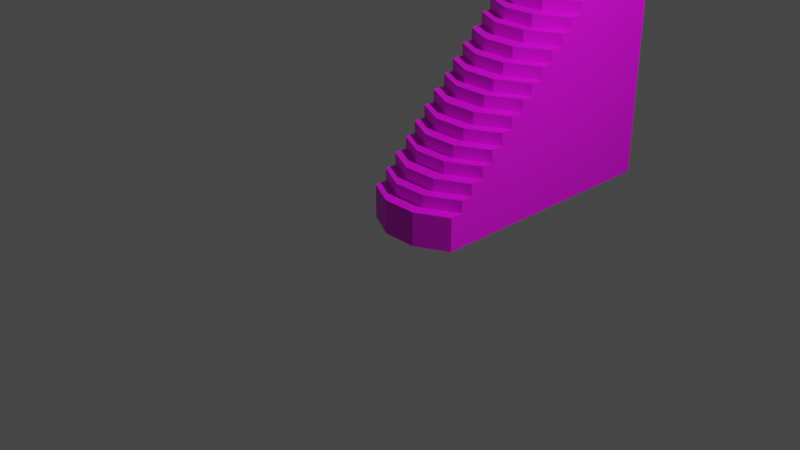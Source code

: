 # Source: Stairs_tall_full.blend  (saved by Blender 2.90.8; exported with 4.5.12 LTS)
import bpy
from mathutils import Matrix  # noqa: F401  (used for matrix-valued properties, if any)

bpy.ops.wm.read_factory_settings(use_empty=True)
scene = bpy.context.scene
scene.name = 'Scene'

# ---- collections
col_collection = bpy.data.collections.new('Collection'); scene.collection.children.link(col_collection)

# ---- images (referenced by path relative to the original .blend; pixels are not part of the script)
import os
ASSET_DIR = os.environ.get("B2B_ASSET_DIR", "")  # directory of the original .blend (textures are referenced by path, not embedded)
HERE = os.path.dirname(os.path.abspath(__file__))  # packed textures are extracted next to this script under _unpacked/

def load_image(name, relpath, width, height, colorspace="sRGB"):
    """Load a texture the original file referenced (path relative to the .blend, or extracted next to this script)."""
    p = next((c for c in (os.path.join(HERE, relpath), os.path.join(ASSET_DIR, relpath)) if relpath and os.path.exists(c)), "")
    if p:
        img = bpy.data.images.load(p, check_existing=True)
        img.name = name
    else:  # same state as the original file: an image datablock whose file is absent (Cycles renders it pink)
        img = bpy.data.images.new(name, width, height)
        img.source = "FILE"
        img.filepath = "//" + (relpath or name)
    img.colorspace_settings.name = colorspace
    return img
img_texture_structures_png = load_image('Texture_Structures.png', 'Texture_Structures.png', 1024, 1024, 'sRGB')

# ---- materials (node trees are filled in below, after node groups)
mat_texture_stairs_tall_full = bpy.data.materials.new('Texture_Stairs_Tall_Full')
mat_texture_stairs_tall_full.use_transparent_shadow = False

# ---- material node trees
mat_texture_stairs_tall_full.use_nodes = True; mat_texture_stairs_tall_full.node_tree.nodes.clear()
_N = mat_texture_stairs_tall_full.node_tree.nodes; _L = mat_texture_stairs_tall_full.node_tree.links
n0 = _N.new('ShaderNodeBsdfPrincipled'); n0.name = 'Principled BSDF'; n0.location = (10, 300)
n0.distribution = 'GGX'
n0.subsurface_method = 'BURLEY'
n0.inputs[3].default_value = 1.45
n0.inputs[27].default_value = (0.0, 0.0, 0.0, 1.0)
n0.inputs[28].default_value = 1.0
n1 = _N.new('ShaderNodeOutputMaterial'); n1.name = 'Material Output'; n1.location = (300, 300)
n2 = _N.new('ShaderNodeTexImage'); n2.name = 'Image Texture'; n2.location = (-363, 251)
n2.image = img_texture_structures_png
_L.new(n0.outputs[0], n1.inputs[0])
_L.new(n2.outputs[0], n0.inputs[0])
n1.is_active_output = True

# ---- world
world_world = bpy.data.worlds.new('World'); scene.world = world_world
world_world.use_nodes = True; world_world.node_tree.nodes.clear()
_N = world_world.node_tree.nodes; _L = world_world.node_tree.links
n0 = _N.new('ShaderNodeOutputWorld'); n0.name = 'World Output'; n0.location = (300, 300)
n1 = _N.new('ShaderNodeBackground'); n1.name = 'Background'; n1.location = (10, 300)
n1.inputs[0].default_value = (0.05088, 0.05088, 0.05088, 1.0)
_L.new(n1.outputs[0], n0.inputs[0])
n0.is_active_output = True
world_world.color = (0.05088, 0.05088, 0.05088)
world_world.use_sun_shadow = False
world_world.sun_shadow_jitter_overblur = 0.0

# ---- cameras
cam_camera = bpy.data.cameras.new('Camera')
cam_camera.clip_end = 100.0
cam_camera.ortho_scale = 7.314

# ---- lights
light_light = bpy.data.lights.new('Light', 'POINT')
light_light.transmission_factor = 0.0
light_light.energy = 1000.0
light_light.shadow_soft_size = 0.1
light_light.shadow_maximum_resolution = 0.006
light_light.use_absolute_resolution = True

# ---- meshes
me_cylinder_041 = bpy.data.meshes.new('Cylinder.041')
me_cylinder_041.from_pydata([(-0.5556, 0.8937, -0.2387), (-0.1951, 0.434, 0.5645), (-0.5556, 0.6207, 0.5645), (-0.1951, 0.1445, 0.2822), (-0.5556, 0.3312, -0.2387), (-0.5556, 0.3312, 0.2822), (-0.5556, 0.6207, 0.4234), (-0.1951, 0.434, 0.4234), (-0.5556, 0.3312, 0.1411), (-0.1951, 0.1445, 0.1411), (-0.1951, 0.2803, 0.4234), (-0.1951, 0.2803, 0.2822), (-0.5556, 0.467, 0.4234), (-0.5556, 0.467, 0.2822), (-0.1951, 0.0, -0.2387), (-0.1951, 0.0, 0.1411), (-0.5556, 0.1866, -0.2387), (-0.5556, 0.1866, 0.1411), (-0.5556, 1.456, -0.2387), (-0.1951, 0.9965, 1.128), (-0.5556, 1.183, 1.128), (-0.1951, 0.707, 0.8453), (-0.5556, 0.8937, 0.8453), (-0.5556, 1.183, 0.9864), (-0.1951, 0.9965, 0.9864), (-0.5556, 0.8937, 0.7042), (-0.1951, 0.707, 0.7042), (-0.1951, 0.8428, 0.9864), (-0.1951, 0.8428, 0.8453), (-0.5556, 1.029, 0.9864), (-0.5556, 1.029, 0.8453), (-0.1951, 0.5625, 0.5631), (-0.1951, 0.5625, 0.7042), (-0.5556, 0.7491, 0.5631), (-0.5556, 0.7491, 0.7042), (-0.5556, 2.019, -0.2387), (-0.1951, 1.559, 1.691), (-0.5556, 1.746, 1.691), (-0.1951, 1.27, 1.408), (-0.5556, 1.456, 1.408), (-0.5556, 1.746, 1.549), (-0.1951, 1.559, 1.549), (-0.5556, 1.456, 1.267), (-0.1951, 1.27, 1.267), (-0.1951, 1.405, 1.549), (-0.1951, 1.405, 1.408), (-0.5556, 1.592, 1.549), (-0.5556, 1.592, 1.408), (-0.1951, 1.125, 1.126), (-0.1951, 1.125, 1.267), (-0.5556, 1.312, 1.126), (-0.5556, 1.312, 1.267), (-0.5556, 2.581, -0.2387), (-0.1951, 2.122, 2.254), (-0.5556, 2.308, 2.254), (-0.1951, 1.832, 1.971), (-0.5556, 2.019, 1.971), (-0.5556, 2.308, 2.113), (-0.1951, 2.122, 2.113), (-0.5556, 2.019, 1.83), (-0.1951, 1.832, 1.83), (-0.1951, 1.968, 2.113), (-0.1951, 1.968, 1.971), (-0.5556, 2.154, 2.113), (-0.5556, 2.154, 1.971), (-0.1951, 1.687, 1.689), (-0.1951, 1.687, 1.83), (-0.5556, 1.874, 1.689), (-0.5556, 1.874, 1.83), (-0.5556, 3.132, -0.2387), (-0.1951, 2.684, 2.817), (-0.5556, 2.871, 2.817), (-0.1951, 2.395, 2.534), (-0.5556, 2.581, 2.534), (-0.5556, 2.871, 2.676), (-0.1951, 2.684, 2.676), (-0.5556, 2.581, 2.393), (-0.1951, 2.395, 2.393), (-0.1951, 2.53, 2.676), (-0.1951, 2.53, 2.534), (-0.5556, 2.717, 2.676), (-0.5556, 2.717, 2.534), (-0.1951, 2.25, 2.252), (-0.1951, 2.25, 2.393), (-0.5556, 2.437, 2.252), (-0.5556, 2.437, 2.393), (-0.5556, 3.132, 2.817), (-0.1951, 3.132, 2.817), (0.5556, 0.8937, -0.2387), (0.1951, 0.434, 0.5645), (0.5556, 0.6207, 0.5645), (0.1951, 0.1445, 0.2822), (0.5556, 0.3312, -0.2387), (0.5556, 0.3312, 0.2822), (0.5556, 0.6207, 0.4234), (0.1951, 0.434, 0.4234), (0.5556, 0.3312, 0.1411), (0.1951, 0.1445, 0.1411), (0.1951, 0.2803, 0.4234), (0.1951, 0.2803, 0.2822), (0.5556, 0.467, 0.4234), (0.5556, 0.467, 0.2822), (0.1951, 0.0, -0.2387), (0.1951, 0.0, 0.1411), (0.5556, 0.1866, -0.2387), (0.5556, 0.1866, 0.1411), (0.5556, 1.456, -0.2387), (0.1951, 0.9965, 1.128), (0.5556, 1.183, 1.128), (0.1951, 0.707, 0.8453), (0.5556, 0.8937, 0.8453), (0.5556, 1.183, 0.9864), (0.1951, 0.9965, 0.9864), (0.5556, 0.8937, 0.7042), (0.1951, 0.707, 0.7042), (0.1951, 0.8428, 0.9864), (0.1951, 0.8428, 0.8453), (0.5556, 1.029, 0.9864), (0.5556, 1.029, 0.8453), (0.1951, 0.5625, 0.5631), (0.1951, 0.5625, 0.7042), (0.5556, 0.7491, 0.5631), (0.5556, 0.7491, 0.7042), (0.5556, 2.019, -0.2387), (0.1951, 1.559, 1.691), (0.5556, 1.746, 1.691), (0.1951, 1.27, 1.408), (0.5556, 1.456, 1.408), (0.5556, 1.746, 1.549), (0.1951, 1.559, 1.549), (0.5556, 1.456, 1.267), (0.1951, 1.27, 1.267), (0.1951, 1.405, 1.549), (0.1951, 1.405, 1.408), (0.5556, 1.592, 1.549), (0.5556, 1.592, 1.408), (0.1951, 1.125, 1.126), (0.1951, 1.125, 1.267), (0.5556, 1.312, 1.126), (0.5556, 1.312, 1.267), (0.5556, 2.581, -0.2387), (0.1951, 2.122, 2.254), (0.5556, 2.308, 2.254), (0.1951, 1.832, 1.971), (0.5556, 2.019, 1.971), (0.5556, 2.308, 2.113), (0.1951, 2.122, 2.113), (0.5556, 2.019, 1.83), (0.1951, 1.832, 1.83), (0.1951, 1.968, 2.113), (0.1951, 1.968, 1.971), (0.5556, 2.154, 2.113), (0.5556, 2.154, 1.971), (0.1951, 1.687, 1.689), (0.1951, 1.687, 1.83), (0.5556, 1.874, 1.689), (0.5556, 1.874, 1.83), (0.5556, 3.132, -0.2387), (0.1951, 2.684, 2.817), (0.5556, 2.871, 2.817), (0.1951, 2.395, 2.534), (0.5556, 2.581, 2.534), (0.5556, 2.871, 2.676), (0.1951, 2.684, 2.676), (0.5556, 2.581, 2.393), (0.1951, 2.395, 2.393), (0.1951, 2.53, 2.676), (0.1951, 2.53, 2.534), (0.5556, 2.717, 2.676), (0.5556, 2.717, 2.534), (0.1951, 2.25, 2.252), (0.1951, 2.25, 2.393), (0.5556, 2.437, 2.252), (0.5556, 2.437, 2.393), (0.5556, 3.132, 2.817), (0.1951, 3.132, 2.817), (0.1951, 3.132, -0.2387), (-0.1951, 3.132, -0.2387), (0.1951, 2.019, -0.2387), (0.1951, 0.3312, -0.2387), (0.1951, 2.581, -0.2387), (0.1951, 0.8937, -0.2387), (0.1951, 1.456, -0.2387), (0.1951, 0.1866, -0.2387), (-0.1951, 2.581, -0.2387), (-0.1951, 0.1866, -0.2387), (-0.1951, 0.3312, -0.2387), (-0.1951, 1.456, -0.2387), (-0.1951, 2.019, -0.2387), (-0.1951, 0.8937, -0.2387)], [], [(116, 28, 21, 109), (8, 4, 16, 17), (10, 98, 95, 7), (13, 11, 10, 12), (6, 7, 1, 2), (8, 9, 3, 5), (7, 6, 12, 10), (82, 170, 171, 83), (99, 98, 10, 11), (14, 15, 17, 16), (9, 8, 17, 15), (14, 102, 103, 15), (27, 115, 112, 24), (30, 28, 27, 29), (23, 24, 19, 20), (25, 26, 21, 22), (24, 23, 29, 27), (21, 28, 30, 22), (116, 115, 27, 28), (31, 32, 34, 33), (26, 25, 34, 32), (89, 119, 31, 1), (44, 132, 129, 41), (47, 45, 44, 46), (40, 41, 36, 37), (42, 43, 38, 39), (41, 40, 46, 44), (133, 132, 44, 45), (48, 49, 51, 50), (43, 42, 51, 49), (48, 136, 137, 49), (61, 149, 146, 58), (64, 62, 61, 63), (57, 58, 53, 54), (59, 60, 55, 56), (58, 57, 63, 61), (150, 149, 61, 62), (65, 66, 68, 67), (60, 59, 68, 66), (87, 86, 71, 70), (65, 153, 154, 66), (70, 158, 175, 87), (78, 166, 163, 75), (81, 79, 78, 80), (74, 75, 70, 71), (76, 77, 72, 73), (75, 74, 80, 78), (167, 166, 78, 79), (82, 83, 85, 84), (77, 76, 85, 83), (165, 160, 72, 77), (163, 158, 70, 75), (83, 171, 165, 77), (148, 143, 55, 60), (146, 141, 53, 58), (66, 154, 148, 60), (131, 126, 38, 43), (129, 124, 36, 41), (49, 137, 131, 43), (114, 109, 21, 26), (112, 107, 19, 24), (32, 120, 114, 26), (2, 1, 31, 33), (97, 91, 3, 9), (95, 89, 1, 7), (15, 103, 97, 9), (31, 119, 120, 32), (3, 11, 13, 5), (107, 136, 48, 19), (50, 20, 19, 48), (38, 126, 133, 45), (124, 153, 65, 36), (38, 45, 47, 39), (55, 143, 150, 62), (37, 36, 65, 67), (141, 170, 82, 53), (64, 56, 55, 62), (54, 53, 82, 84), (72, 160, 167, 79), (72, 79, 81, 73), (84, 69, 52), (52, 35, 67), (50, 35, 18), (18, 0, 33), (8, 5, 13, 12, 6, 2, 33, 0, 4), (50, 18, 33, 34, 25, 22, 30, 29, 23, 20), (40, 37, 67, 35, 50, 51, 42, 39, 47, 46), (64, 63, 57, 54, 84, 52, 67, 68, 59, 56), (176, 175, 174, 157), (96, 105, 104, 92), (101, 100, 98, 99), (94, 90, 89, 95), (96, 93, 91, 97), (95, 98, 100, 94), (102, 104, 105, 103), (97, 103, 105, 96), (118, 117, 115, 116), (111, 108, 107, 112), (113, 110, 109, 114), (112, 115, 117, 111), (109, 110, 118, 116), (119, 121, 122, 120), (114, 120, 122, 113), (135, 134, 132, 133), (128, 125, 124, 129), (130, 127, 126, 131), (129, 132, 134, 128), (136, 138, 139, 137), (131, 137, 139, 130), (152, 151, 149, 150), (145, 142, 141, 146), (147, 144, 143, 148), (146, 149, 151, 145), (153, 155, 156, 154), (148, 154, 156, 147), (175, 158, 159, 174), (169, 168, 166, 167), (162, 159, 158, 163), (164, 161, 160, 165), (163, 166, 168, 162), (170, 172, 173, 171), (165, 171, 173, 164), (90, 121, 119, 89), (91, 93, 101, 99), (138, 136, 107, 108), (126, 127, 135, 133), (125, 155, 153, 124), (152, 150, 143, 144), (142, 172, 170, 141), (160, 161, 169, 167), (172, 140, 157), (140, 155, 123), (138, 106, 123), (106, 121, 88), (96, 92, 88, 121, 90, 94, 100, 101, 93), (138, 108, 111, 117, 118, 110, 113, 122, 121, 106), (128, 134, 135, 127, 130, 139, 138, 123, 155, 125), (152, 144, 147, 156, 155, 140, 172, 142, 145, 151), (86, 69, 84, 85, 76, 73, 81, 80, 74, 71), (3, 91, 99, 11), (69, 177, 184, 52), (52, 184, 188, 35), (35, 188, 187, 18), (18, 187, 189, 0), (16, 185, 14), (4, 186, 185, 16), (0, 189, 186, 4), (177, 87, 175, 176), (69, 86, 87, 177), (179, 181, 88, 92), (182, 106, 88, 181), (180, 176, 157, 140), (102, 183, 104), (180, 140, 123, 178), (183, 179, 92, 104), (182, 178, 123, 106), (186, 189, 181, 179), (187, 182, 181, 189), (184, 177, 176, 180), (14, 185, 183, 102), (184, 180, 178, 188), (185, 186, 179, 183), (187, 188, 178, 182), (172, 157, 174, 159, 162, 168, 169, 161, 164, 173)])
_uv = me_cylinder_041.uv_layers.new(name='UVMap')
_uv.uv.foreach_set('vector', [0.7627, 0.168, 0.7744, 0.1143, 0.7881, 0.1191, 0.7764, 0.1699, 0.0625, 0.4258, 0.0625, 0.457, 0.04688, 0.457, 0.04688, 0.4258, 0.873, 0.1445, 0.8623, 0.1943, 0.8467, 0.1924, 0.8584, 0.1367, 0.8916, 0.08594, 0.8887, 0.1484, 0.873, 0.1445, 0.877, 0.08594, 0.8623, 0.07617, 0.8584, 0.1367, 0.8438, 0.1357, 0.8457, 0.07715, 0.9209, 0.0957, 0.918, 0.1572, 0.9023, 0.1543, 0.9043, 0.0957, 0.8584, 0.1367, 0.8623, 0.07617, 0.877, 0.08594, 0.873, 0.1445, 0.4873, 0.07617, 0.4834, 0.1289, 0.4697, 0.127, 0.4746, 0.07715, 0.874, 0.2021, 0.8623, 0.1943, 0.873, 0.1445, 0.8887, 0.1484, 0.9697, 0.1758, 0.9307, 0.165, 0.9346, 0.1055, 0.9805, 0.1113, 0.918, 0.1572, 0.9209, 0.0957, 0.9346, 0.1055, 0.9307, 0.165, 0.9697, 0.1758, 0.9541, 0.2334, 0.916, 0.2148, 0.9307, 0.165, 0.7598, 0.1133, 0.749, 0.1621, 0.7334, 0.1611, 0.7441, 0.1064, 0.7754, 0.05371, 0.7744, 0.1143, 0.7598, 0.1133, 0.7588, 0.05469, 0.7451, 0.04688, 0.7441, 0.1064, 0.7275, 0.1055, 0.7295, 0.04785, 0.8037, 0.06055, 0.8027, 0.1221, 0.7881, 0.1191, 0.7881, 0.06152, 0.7441, 0.1064, 0.7451, 0.04688, 0.7588, 0.05469, 0.7598, 0.1133, 0.7881, 0.1191, 0.7744, 0.1143, 0.7754, 0.05371, 0.7881, 0.06152, 0.7627, 0.168, 0.749, 0.1621, 0.7598, 0.1133, 0.7744, 0.1143, 0.8311, 0.1299, 0.8174, 0.1279, 0.8174, 0.06934, 0.835, 0.06836, 0.8027, 0.1221, 0.8037, 0.06055, 0.8174, 0.06934, 0.8174, 0.1279, 0.832, 0.1865, 0.8193, 0.1836, 0.8311, 0.1299, 0.8438, 0.1357, 0.6445, 0.0918, 0.6377, 0.1406, 0.6221, 0.1416, 0.6289, 0.08691, 0.6572, 0.03223, 0.6592, 0.0918, 0.6445, 0.0918, 0.6416, 0.03418, 0.627, 0.02734, 0.6289, 0.08691, 0.6133, 0.08789, 0.6113, 0.03027, 0.6865, 0.03613, 0.6875, 0.09473, 0.6729, 0.0957, 0.6709, 0.03809, 0.6289, 0.08691, 0.627, 0.02734, 0.6416, 0.03418, 0.6445, 0.0918, 0.6514, 0.1465, 0.6377, 0.1406, 0.6445, 0.0918, 0.6592, 0.0918, 0.7168, 0.1006, 0.7031, 0.1006, 0.7002, 0.04395, 0.7168, 0.04102, 0.6875, 0.09473, 0.6865, 0.03613, 0.7002, 0.04395, 0.7031, 0.1006, 0.7168, 0.1006, 0.707, 0.1562, 0.6924, 0.1494, 0.7031, 0.1006, 0.5303, 0.0791, 0.5254, 0.1289, 0.5117, 0.1299, 0.5146, 0.07715, 0.54, 0.02148, 0.5449, 0.07812, 0.5303, 0.0791, 0.5254, 0.02441, 0.5088, 0.01855, 0.5146, 0.07715, 0.5, 0.07812, 0.4951, 0.02344, 0.5684, 0.02246, 0.5732, 0.08105, 0.5586, 0.08105, 0.5527, 0.02637, 0.5146, 0.07715, 0.5088, 0.01855, 0.5254, 0.02441, 0.5303, 0.0791, 0.5391, 0.1318, 0.5254, 0.1289, 0.5303, 0.0791, 0.5449, 0.07812, 0.6016, 0.08301, 0.5879, 0.08496, 0.583, 0.02832, 0.6006, 0.02441, 0.5732, 0.08105, 0.5684, 0.02246, 0.583, 0.02832, 0.5879, 0.08496, 0.3408, 0.08105, 0.3477, 0.02539, 0.377, 0.02832, 0.3867, 0.08105, 0.6016, 0.08301, 0.5947, 0.1377, 0.5811, 0.1338, 0.5879, 0.08496, 0.3867, 0.08105, 0.3867, 0.1289, 0.3428, 0.1377, 0.3408, 0.08105, 0.417, 0.0791, 0.415, 0.127, 0.4004, 0.1299, 0.4014, 0.07715, 0.4238, 0.02051, 0.4307, 0.07617, 0.417, 0.0791, 0.4082, 0.02539, 0.3916, 0.02148, 0.4014, 0.07715, 0.3867, 0.08105, 0.377, 0.02832, 0.4521, 0.01953, 0.46, 0.0752, 0.4443, 0.07812, 0.4365, 0.02344, 0.4014, 0.07715, 0.3916, 0.02148, 0.4082, 0.02539, 0.417, 0.0791, 0.4287, 0.1289, 0.415, 0.127, 0.417, 0.0791, 0.4307, 0.07617, 0.4873, 0.07617, 0.4746, 0.07715, 0.4658, 0.02344, 0.4824, 0.01855, 0.46, 0.0752, 0.4521, 0.01953, 0.4658, 0.02344, 0.4746, 0.07715, 0.4551, 0.1289, 0.4424, 0.127, 0.4443, 0.07812, 0.46, 0.0752, 0.4004, 0.1299, 0.3867, 0.1289, 0.3867, 0.08105, 0.4014, 0.07715, 0.4746, 0.07715, 0.4697, 0.127, 0.4551, 0.1289, 0.46, 0.0752, 0.5664, 0.1348, 0.5527, 0.1318, 0.5586, 0.08105, 0.5732, 0.08105, 0.5117, 0.1299, 0.4971, 0.1279, 0.5, 0.07812, 0.5146, 0.07715, 0.5879, 0.08496, 0.5811, 0.1338, 0.5664, 0.1348, 0.5732, 0.08105, 0.6787, 0.1494, 0.665, 0.1455, 0.6729, 0.0957, 0.6875, 0.09473, 0.6221, 0.1416, 0.6084, 0.1367, 0.6133, 0.08789, 0.6289, 0.08691, 0.7031, 0.1006, 0.6924, 0.1494, 0.6787, 0.1494, 0.6875, 0.09473, 0.79, 0.1748, 0.7764, 0.1699, 0.7881, 0.1191, 0.8027, 0.1221, 0.7334, 0.1611, 0.7207, 0.1562, 0.7275, 0.1055, 0.7441, 0.1064, 0.8174, 0.1279, 0.8057, 0.1787, 0.79, 0.1748, 0.8027, 0.1221, 0.8457, 0.07715, 0.8438, 0.1357, 0.8311, 0.1299, 0.835, 0.06836, 0.9014, 0.2119, 0.8877, 0.2041, 0.9023, 0.1543, 0.918, 0.1572, 0.8467, 0.1924, 0.832, 0.1865, 0.8438, 0.1357, 0.8584, 0.1367, 0.9307, 0.165, 0.916, 0.2148, 0.9014, 0.2119, 0.918, 0.1572, 0.8311, 0.1299, 0.8193, 0.1836, 0.8057, 0.1787, 0.8174, 0.1279, 0.9023, 0.1543, 0.8887, 0.1484, 0.8916, 0.08594, 0.9043, 0.0957, 0.7207, 0.1562, 0.707, 0.1562, 0.7168, 0.1006, 0.7275, 0.1055, 0.7168, 0.04102, 0.7295, 0.04785, 0.7275, 0.1055, 0.7168, 0.1006, 0.6729, 0.0957, 0.665, 0.1455, 0.6514, 0.1465, 0.6592, 0.0918, 0.6084, 0.1367, 0.5947, 0.1377, 0.6016, 0.08301, 0.6133, 0.08789, 0.6729, 0.0957, 0.6592, 0.0918, 0.6572, 0.03223, 0.6709, 0.03809, 0.5586, 0.08105, 0.5527, 0.1318, 0.5391, 0.1318, 0.5449, 0.07812, 0.6113, 0.03027, 0.6133, 0.08789, 0.6016, 0.08301, 0.6006, 0.02441, 0.4971, 0.1279, 0.4834, 0.1289, 0.4873, 0.07617, 0.5, 0.07812, 0.54, 0.02148, 0.5527, 0.02637, 0.5586, 0.08105, 0.5449, 0.07812, 0.4951, 0.02344, 0.5, 0.07812, 0.4873, 0.07617, 0.4824, 0.01855, 0.4443, 0.07812, 0.4424, 0.127, 0.4287, 0.1289, 0.4307, 0.07617, 0.4443, 0.07812, 0.4307, 0.07617, 0.4238, 0.02051, 0.4365, 0.02344, 0.2861, 0.2568, 0.3594, 0.457, 0.3018, 0.457, 0.3018, 0.457, 0.2422, 0.457, 0.2266, 0.3027, 0.166, 0.3477, 0.2422, 0.457, 0.1826, 0.457, 0.1826, 0.457, 0.1221, 0.457, 0.1064, 0.3926, 0.0625, 0.4258, 0.0625, 0.415, 0.07715, 0.415, 0.07715, 0.4043, 0.09277, 0.4043, 0.09277, 0.3926, 0.1064, 0.3926, 0.1221, 0.457, 0.0625, 0.457, 0.166, 0.3477, 0.1826, 0.457, 0.1064, 0.3926, 0.1064, 0.3809, 0.1221, 0.3809, 0.1221, 0.3691, 0.1367, 0.3691, 0.1367, 0.3584, 0.1523, 0.3584, 0.1523, 0.3477, 0.2129, 0.3145, 0.2129, 0.3027, 0.2266, 0.3027, 0.2422, 0.457, 0.166, 0.3477, 0.166, 0.3359, 0.1826, 0.3359, 0.1826, 0.3252, 0.1963, 0.3252, 0.1963, 0.3145, 0.2568, 0.2803, 0.2568, 0.2686, 0.2725, 0.2686, 0.2725, 0.2568, 0.2861, 0.2568, 0.3018, 0.457, 0.2266, 0.3027, 0.2266, 0.291, 0.2422, 0.291, 0.2422, 0.2803, 0.6846, 0.3916, 0.3945, 0.3916, 0.3945, 0.3652, 0.6846, 0.3652, 0.07031, 0.3701, 0.07031, 0.3857, 0.03906, 0.3857, 0.03906, 0.3701, 0.8506, 0.252, 0.8389, 0.2451, 0.8623, 0.1943, 0.874, 0.2021, 0.8223, 0.2441, 0.8105, 0.2363, 0.832, 0.1865, 0.8467, 0.1924, 0.876, 0.2627, 0.8643, 0.2539, 0.8877, 0.2041, 0.9014, 0.2119, 0.8467, 0.1924, 0.8623, 0.1943, 0.8389, 0.2451, 0.8223, 0.2441, 0.9541, 0.2334, 0.9287, 0.291, 0.8926, 0.2627, 0.916, 0.2148, 0.9014, 0.2119, 0.916, 0.2148, 0.8926, 0.2627, 0.876, 0.2627, 0.7422, 0.2197, 0.7295, 0.2129, 0.749, 0.1621, 0.7627, 0.168, 0.7139, 0.2148, 0.7012, 0.208, 0.7207, 0.1562, 0.7334, 0.1611, 0.7686, 0.2275, 0.7559, 0.2188, 0.7764, 0.1699, 0.79, 0.1748, 0.7334, 0.1611, 0.749, 0.1621, 0.7295, 0.2129, 0.7139, 0.2148, 0.7764, 0.1699, 0.7559, 0.2188, 0.7422, 0.2197, 0.7627, 0.168, 0.8193, 0.1836, 0.7969, 0.2363, 0.7822, 0.2266, 0.8057, 0.1787, 0.79, 0.1748, 0.8057, 0.1787, 0.7822, 0.2266, 0.7686, 0.2275, 0.6338, 0.1982, 0.6201, 0.1914, 0.6377, 0.1406, 0.6514, 0.1465, 0.6045, 0.1943, 0.5928, 0.1885, 0.6084, 0.1367, 0.6221, 0.1416, 0.6592, 0.2031, 0.6465, 0.1963, 0.665, 0.1455, 0.6787, 0.1494, 0.6221, 0.1416, 0.6377, 0.1406, 0.6201, 0.1914, 0.6045, 0.1943, 0.707, 0.1562, 0.6885, 0.21, 0.6729, 0.2012, 0.6924, 0.1494, 0.6787, 0.1494, 0.6924, 0.1494, 0.6729, 0.2012, 0.6592, 0.2031, 0.5244, 0.1846, 0.5107, 0.1807, 0.5254, 0.1289, 0.5391, 0.1318, 0.4971, 0.1846, 0.4824, 0.1797, 0.4971, 0.1279, 0.5117, 0.1299, 0.5508, 0.1875, 0.5381, 0.1826, 0.5527, 0.1318, 0.5664, 0.1348, 0.5117, 0.1299, 0.5254, 0.1289, 0.5107, 0.1807, 0.4971, 0.1846, 0.5947, 0.1377, 0.5801, 0.1914, 0.5645, 0.1846, 0.5811, 0.1338, 0.5664, 0.1348, 0.5811, 0.1338, 0.5645, 0.1846, 0.5508, 0.1875, 0.3428, 0.1377, 0.3867, 0.1289, 0.375, 0.1807, 0.3477, 0.1895, 0.417, 0.1816, 0.4033, 0.1777, 0.415, 0.127, 0.4287, 0.1289, 0.3877, 0.1826, 0.375, 0.1807, 0.3867, 0.1289, 0.4004, 0.1299, 0.4414, 0.1816, 0.4297, 0.1777, 0.4424, 0.127, 0.4551, 0.1289, 0.4004, 0.1299, 0.415, 0.127, 0.4033, 0.1777, 0.3877, 0.1826, 0.4834, 0.1289, 0.4697, 0.1836, 0.4561, 0.1787, 0.4697, 0.127, 0.4551, 0.1289, 0.4697, 0.127, 0.4561, 0.1787, 0.4414, 0.1816, 0.8105, 0.2363, 0.7969, 0.2363, 0.8193, 0.1836, 0.832, 0.1865, 0.8877, 0.2041, 0.8643, 0.2539, 0.8506, 0.252, 0.874, 0.2021, 0.6885, 0.21, 0.707, 0.1562, 0.7207, 0.1562, 0.7012, 0.208, 0.665, 0.1455, 0.6465, 0.1963, 0.6338, 0.1982, 0.6514, 0.1465, 0.5928, 0.1885, 0.5801, 0.1914, 0.5947, 0.1377, 0.6084, 0.1367, 0.5244, 0.1846, 0.5391, 0.1318, 0.5527, 0.1318, 0.5381, 0.1826, 0.4824, 0.1797, 0.4697, 0.1836, 0.4834, 0.1289, 0.4971, 0.1279, 0.4424, 0.127, 0.4297, 0.1777, 0.417, 0.1816, 0.4287, 0.1289, 0.2451, 0.1387, 0.03906, 0.123, 0.03906, 0.06152, 0.03906, 0.123, 0.1982, 0.2002, 0.03906, 0.1846, 0.1523, 0.2617, 0.03906, 0.2461, 0.03906, 0.1846, 0.03906, 0.2461, 0.1055, 0.3232, 0.03906, 0.3076, 0.07031, 0.3701, 0.03906, 0.3701, 0.03906, 0.3076, 0.1055, 0.3232, 0.1055, 0.3379, 0.09375, 0.3379, 0.09375, 0.3555, 0.08301, 0.3555, 0.08301, 0.3701, 0.1523, 0.2617, 0.1523, 0.2764, 0.1396, 0.2764, 0.1396, 0.293, 0.1289, 0.293, 0.1289, 0.3076, 0.1172, 0.3076, 0.1172, 0.3232, 0.1055, 0.3232, 0.03906, 0.2461, 0.1875, 0.2148, 0.1875, 0.2314, 0.1748, 0.2314, 0.1748, 0.2461, 0.1641, 0.2461, 0.1641, 0.2617, 0.1523, 0.2617, 0.03906, 0.1846, 0.1982, 0.2002, 0.1982, 0.2148, 0.2217, 0.1699, 0.2217, 0.1846, 0.21, 0.1846, 0.21, 0.2002, 0.1982, 0.2002, 0.03906, 0.123, 0.2451, 0.1387, 0.2451, 0.1533, 0.2334, 0.1533, 0.2334, 0.1699, 0.3594, 0.2129, 0.3594, 0.457, 0.2861, 0.2568, 0.2861, 0.2471, 0.3018, 0.2471, 0.3018, 0.2354, 0.3164, 0.2354, 0.3164, 0.2236, 0.332, 0.2236, 0.332, 0.2129, 0.9023, 0.1543, 0.8877, 0.2041, 0.874, 0.2021, 0.8887, 0.1484, 0.6846, 0.4453, 0.6846, 0.4189, 0.7373, 0.4189, 0.7373, 0.4453, 0.7373, 0.4453, 0.7373, 0.4189, 0.79, 0.4189, 0.79, 0.4453, 0.79, 0.4453, 0.79, 0.4189, 0.8447, 0.4189, 0.8447, 0.4453, 0.8447, 0.4453, 0.8447, 0.4189, 0.8984, 0.4189, 0.8984, 0.4453, 0.9658, 0.4453, 0.9658, 0.4189, 0.9824, 0.4189, 0.9521, 0.4453, 0.9521, 0.4189, 0.9658, 0.4189, 0.9658, 0.4453, 0.8984, 0.4453, 0.8984, 0.4189, 0.9521, 0.4189, 0.9521, 0.4453, 0.6846, 0.4189, 0.3945, 0.4189, 0.3945, 0.3916, 0.6846, 0.3916, 0.6846, 0.4453, 0.3945, 0.4453, 0.3945, 0.4189, 0.6846, 0.4189, 0.9521, 0.3916, 0.8984, 0.3916, 0.8984, 0.3652, 0.9521, 0.3652, 0.8447, 0.3916, 0.8447, 0.3652, 0.8984, 0.3652, 0.8984, 0.3916, 0.7373, 0.3916, 0.6846, 0.3916, 0.6846, 0.3652, 0.7373, 0.3652, 0.9824, 0.3916, 0.9658, 0.3916, 0.9658, 0.3652, 0.7373, 0.3916, 0.7373, 0.3652, 0.79, 0.3652, 0.79, 0.3916, 0.9658, 0.3916, 0.9521, 0.3916, 0.9521, 0.3652, 0.9658, 0.3652, 0.8447, 0.3916, 0.79, 0.3916, 0.79, 0.3652, 0.8447, 0.3652, 0.9521, 0.4189, 0.8984, 0.4189, 0.8984, 0.3916, 0.9521, 0.3916, 0.8447, 0.4189, 0.8447, 0.3916, 0.8984, 0.3916, 0.8984, 0.4189, 0.7373, 0.4189, 0.6846, 0.4189, 0.6846, 0.3916, 0.7373, 0.3916, 0.9824, 0.4189, 0.9658, 0.4189, 0.9658, 0.3916, 0.9824, 0.3916, 0.7373, 0.4189, 0.7373, 0.3916, 0.79, 0.3916, 0.79, 0.4189, 0.9658, 0.4189, 0.9521, 0.4189, 0.9521, 0.3916, 0.9658, 0.3916, 0.8447, 0.4189, 0.79, 0.4189, 0.79, 0.3916, 0.8447, 0.3916, 0.2451, 0.1387, 0.03906, 0.06152, 0.291, 0.06152, 0.291, 0.09082, 0.2803, 0.09082, 0.2803, 0.1074, 0.2676, 0.1074, 0.2676, 0.123, 0.2568, 0.123, 0.2568, 0.1387])
_uv.active_render = True
_uv = me_cylinder_041.uv_layers.new(name='UVMap.001')
_uv.uv.foreach_set('vector', [0.7627, 0.168, 0.7744, 0.1143, 0.7881, 0.1191, 0.7764, 0.1699, 0.0625, 0.4258, 0.0625, 0.457, 0.04688, 0.457, 0.04688, 0.4258, 0.873, 0.1445, 0.8623, 0.1943, 0.8467, 0.1924, 0.8584, 0.1367, 0.8916, 0.08594, 0.8887, 0.1484, 0.873, 0.1445, 0.877, 0.08594, 0.8623, 0.07617, 0.8584, 0.1367, 0.8438, 0.1357, 0.8457, 0.07715, 0.9209, 0.0957, 0.918, 0.1572, 0.9023, 0.1543, 0.9043, 0.0957, 0.8584, 0.1367, 0.8623, 0.07617, 0.877, 0.08594, 0.873, 0.1445, 0.4873, 0.07617, 0.4834, 0.1289, 0.4697, 0.127, 0.4746, 0.07715, 0.874, 0.2021, 0.8623, 0.1943, 0.873, 0.1445, 0.8887, 0.1484, 0.9697, 0.1758, 0.9307, 0.165, 0.9346, 0.1055, 0.9805, 0.1113, 0.918, 0.1572, 0.9209, 0.0957, 0.9346, 0.1055, 0.9307, 0.165, 0.9697, 0.1758, 0.9541, 0.2334, 0.916, 0.2148, 0.9307, 0.165, 0.7598, 0.1133, 0.749, 0.1621, 0.7334, 0.1611, 0.7441, 0.1064, 0.7754, 0.05371, 0.7744, 0.1143, 0.7598, 0.1133, 0.7588, 0.05469, 0.7451, 0.04688, 0.7441, 0.1064, 0.7275, 0.1055, 0.7295, 0.04785, 0.8037, 0.06055, 0.8027, 0.1221, 0.7881, 0.1191, 0.7881, 0.06152, 0.7441, 0.1064, 0.7451, 0.04688, 0.7588, 0.05469, 0.7598, 0.1133, 0.7881, 0.1191, 0.7744, 0.1143, 0.7754, 0.05371, 0.7881, 0.06152, 0.7627, 0.168, 0.749, 0.1621, 0.7598, 0.1133, 0.7744, 0.1143, 0.8311, 0.1299, 0.8174, 0.1279, 0.8174, 0.06934, 0.835, 0.06836, 0.8027, 0.1221, 0.8037, 0.06055, 0.8174, 0.06934, 0.8174, 0.1279, 0.832, 0.1865, 0.8193, 0.1836, 0.8311, 0.1299, 0.8438, 0.1357, 0.6445, 0.0918, 0.6377, 0.1406, 0.6221, 0.1416, 0.6289, 0.08691, 0.6572, 0.03223, 0.6592, 0.0918, 0.6445, 0.0918, 0.6416, 0.03418, 0.627, 0.02734, 0.6289, 0.08691, 0.6133, 0.08789, 0.6113, 0.03027, 0.6865, 0.03613, 0.6875, 0.09473, 0.6729, 0.0957, 0.6709, 0.03809, 0.6289, 0.08691, 0.627, 0.02734, 0.6416, 0.03418, 0.6445, 0.0918, 0.6514, 0.1465, 0.6377, 0.1406, 0.6445, 0.0918, 0.6592, 0.0918, 0.7168, 0.1006, 0.7031, 0.1006, 0.7002, 0.04395, 0.7168, 0.04102, 0.6875, 0.09473, 0.6865, 0.03613, 0.7002, 0.04395, 0.7031, 0.1006, 0.7168, 0.1006, 0.707, 0.1562, 0.6924, 0.1494, 0.7031, 0.1006, 0.5303, 0.0791, 0.5254, 0.1289, 0.5117, 0.1299, 0.5146, 0.07715, 0.54, 0.02148, 0.5449, 0.07812, 0.5303, 0.0791, 0.5254, 0.02441, 0.5088, 0.01855, 0.5146, 0.07715, 0.5, 0.07812, 0.4951, 0.02344, 0.5684, 0.02246, 0.5732, 0.08105, 0.5586, 0.08105, 0.5527, 0.02637, 0.5146, 0.07715, 0.5088, 0.01855, 0.5254, 0.02441, 0.5303, 0.0791, 0.5391, 0.1318, 0.5254, 0.1289, 0.5303, 0.0791, 0.5449, 0.07812, 0.6016, 0.08301, 0.5879, 0.08496, 0.583, 0.02832, 0.6006, 0.02441, 0.5732, 0.08105, 0.5684, 0.02246, 0.583, 0.02832, 0.5879, 0.08496, 0.3408, 0.08105, 0.3477, 0.02539, 0.377, 0.02832, 0.3867, 0.08105, 0.6016, 0.08301, 0.5947, 0.1377, 0.5811, 0.1338, 0.5879, 0.08496, 0.3867, 0.08105, 0.3867, 0.1289, 0.3428, 0.1377, 0.3408, 0.08105, 0.417, 0.0791, 0.415, 0.127, 0.4004, 0.1299, 0.4014, 0.07715, 0.4238, 0.02051, 0.4307, 0.07617, 0.417, 0.0791, 0.4082, 0.02539, 0.3916, 0.02148, 0.4014, 0.07715, 0.3867, 0.08105, 0.377, 0.02832, 0.4521, 0.01953, 0.46, 0.0752, 0.4443, 0.07812, 0.4365, 0.02344, 0.4014, 0.07715, 0.3916, 0.02148, 0.4082, 0.02539, 0.417, 0.0791, 0.4287, 0.1289, 0.415, 0.127, 0.417, 0.0791, 0.4307, 0.07617, 0.4873, 0.07617, 0.4746, 0.07715, 0.4658, 0.02344, 0.4824, 0.01855, 0.46, 0.0752, 0.4521, 0.01953, 0.4658, 0.02344, 0.4746, 0.07715, 0.4551, 0.1289, 0.4424, 0.127, 0.4443, 0.07812, 0.46, 0.0752, 0.4004, 0.1299, 0.3867, 0.1289, 0.3867, 0.08105, 0.4014, 0.07715, 0.4746, 0.07715, 0.4697, 0.127, 0.4551, 0.1289, 0.46, 0.0752, 0.5664, 0.1348, 0.5527, 0.1318, 0.5586, 0.08105, 0.5732, 0.08105, 0.5117, 0.1299, 0.4971, 0.1279, 0.5, 0.07812, 0.5146, 0.07715, 0.5879, 0.08496, 0.5811, 0.1338, 0.5664, 0.1348, 0.5732, 0.08105, 0.6787, 0.1494, 0.665, 0.1455, 0.6729, 0.0957, 0.6875, 0.09473, 0.6221, 0.1416, 0.6084, 0.1367, 0.6133, 0.08789, 0.6289, 0.08691, 0.7031, 0.1006, 0.6924, 0.1494, 0.6787, 0.1494, 0.6875, 0.09473, 0.79, 0.1748, 0.7764, 0.1699, 0.7881, 0.1191, 0.8027, 0.1221, 0.7334, 0.1611, 0.7207, 0.1562, 0.7275, 0.1055, 0.7441, 0.1064, 0.8174, 0.1279, 0.8057, 0.1787, 0.79, 0.1748, 0.8027, 0.1221, 0.8457, 0.07715, 0.8438, 0.1357, 0.8311, 0.1299, 0.835, 0.06836, 0.9014, 0.2119, 0.8877, 0.2041, 0.9023, 0.1543, 0.918, 0.1572, 0.8467, 0.1924, 0.832, 0.1865, 0.8438, 0.1357, 0.8584, 0.1367, 0.9307, 0.165, 0.916, 0.2148, 0.9014, 0.2119, 0.918, 0.1572, 0.8311, 0.1299, 0.8193, 0.1836, 0.8057, 0.1787, 0.8174, 0.1279, 0.9023, 0.1543, 0.8887, 0.1484, 0.8916, 0.08594, 0.9043, 0.0957, 0.7207, 0.1562, 0.707, 0.1562, 0.7168, 0.1006, 0.7275, 0.1055, 0.7168, 0.04102, 0.7295, 0.04785, 0.7275, 0.1055, 0.7168, 0.1006, 0.6729, 0.0957, 0.665, 0.1455, 0.6514, 0.1465, 0.6592, 0.0918, 0.6084, 0.1367, 0.5947, 0.1377, 0.6016, 0.08301, 0.6133, 0.08789, 0.6729, 0.0957, 0.6592, 0.0918, 0.6572, 0.03223, 0.6709, 0.03809, 0.5586, 0.08105, 0.5527, 0.1318, 0.5391, 0.1318, 0.5449, 0.07812, 0.6113, 0.03027, 0.6133, 0.08789, 0.6016, 0.08301, 0.6006, 0.02441, 0.4971, 0.1279, 0.4834, 0.1289, 0.4873, 0.07617, 0.5, 0.07812, 0.54, 0.02148, 0.5527, 0.02637, 0.5586, 0.08105, 0.5449, 0.07812, 0.4951, 0.02344, 0.5, 0.07812, 0.4873, 0.07617, 0.4824, 0.01855, 0.4443, 0.07812, 0.4424, 0.127, 0.4287, 0.1289, 0.4307, 0.07617, 0.4443, 0.07812, 0.4307, 0.07617, 0.4238, 0.02051, 0.4365, 0.02344, 0.2861, 0.2568, 0.3594, 0.457, 0.3018, 0.457, 0.3018, 0.457, 0.2422, 0.457, 0.2266, 0.3027, 0.166, 0.3477, 0.2422, 0.457, 0.1826, 0.457, 0.1826, 0.457, 0.1221, 0.457, 0.1064, 0.3926, 0.0625, 0.4258, 0.0625, 0.415, 0.07715, 0.415, 0.07715, 0.4043, 0.09277, 0.4043, 0.09277, 0.3926, 0.1064, 0.3926, 0.1221, 0.457, 0.0625, 0.457, 0.166, 0.3477, 0.1826, 0.457, 0.1064, 0.3926, 0.1064, 0.3809, 0.1221, 0.3809, 0.1221, 0.3691, 0.1367, 0.3691, 0.1367, 0.3584, 0.1523, 0.3584, 0.1523, 0.3477, 0.2129, 0.3145, 0.2129, 0.3027, 0.2266, 0.3027, 0.2422, 0.457, 0.166, 0.3477, 0.166, 0.3359, 0.1826, 0.3359, 0.1826, 0.3252, 0.1963, 0.3252, 0.1963, 0.3145, 0.2568, 0.2803, 0.2568, 0.2686, 0.2725, 0.2686, 0.2725, 0.2568, 0.2861, 0.2568, 0.3018, 0.457, 0.2266, 0.3027, 0.2266, 0.291, 0.2422, 0.291, 0.2422, 0.2803, 0.6846, 0.3916, 0.3945, 0.3916, 0.3945, 0.3652, 0.6846, 0.3652, 0.07031, 0.3701, 0.07031, 0.3857, 0.03906, 0.3857, 0.03906, 0.3701, 0.8506, 0.252, 0.8389, 0.2451, 0.8623, 0.1943, 0.874, 0.2021, 0.8223, 0.2441, 0.8105, 0.2363, 0.832, 0.1865, 0.8467, 0.1924, 0.876, 0.2627, 0.8643, 0.2539, 0.8877, 0.2041, 0.9014, 0.2119, 0.8467, 0.1924, 0.8623, 0.1943, 0.8389, 0.2451, 0.8223, 0.2441, 0.9541, 0.2334, 0.9287, 0.291, 0.8926, 0.2627, 0.916, 0.2148, 0.9014, 0.2119, 0.916, 0.2148, 0.8926, 0.2627, 0.876, 0.2627, 0.7422, 0.2197, 0.7295, 0.2129, 0.749, 0.1621, 0.7627, 0.168, 0.7139, 0.2148, 0.7012, 0.208, 0.7207, 0.1562, 0.7334, 0.1611, 0.7686, 0.2275, 0.7559, 0.2188, 0.7764, 0.1699, 0.79, 0.1748, 0.7334, 0.1611, 0.749, 0.1621, 0.7295, 0.2129, 0.7139, 0.2148, 0.7764, 0.1699, 0.7559, 0.2188, 0.7422, 0.2197, 0.7627, 0.168, 0.8193, 0.1836, 0.7969, 0.2363, 0.7822, 0.2266, 0.8057, 0.1787, 0.79, 0.1748, 0.8057, 0.1787, 0.7822, 0.2266, 0.7686, 0.2275, 0.6338, 0.1982, 0.6201, 0.1914, 0.6377, 0.1406, 0.6514, 0.1465, 0.6045, 0.1943, 0.5928, 0.1885, 0.6084, 0.1367, 0.6221, 0.1416, 0.6592, 0.2031, 0.6465, 0.1963, 0.665, 0.1455, 0.6787, 0.1494, 0.6221, 0.1416, 0.6377, 0.1406, 0.6201, 0.1914, 0.6045, 0.1943, 0.707, 0.1562, 0.6885, 0.21, 0.6729, 0.2012, 0.6924, 0.1494, 0.6787, 0.1494, 0.6924, 0.1494, 0.6729, 0.2012, 0.6592, 0.2031, 0.5244, 0.1846, 0.5107, 0.1807, 0.5254, 0.1289, 0.5391, 0.1318, 0.4971, 0.1846, 0.4824, 0.1797, 0.4971, 0.1279, 0.5117, 0.1299, 0.5508, 0.1875, 0.5381, 0.1826, 0.5527, 0.1318, 0.5664, 0.1348, 0.5117, 0.1299, 0.5254, 0.1289, 0.5107, 0.1807, 0.4971, 0.1846, 0.5947, 0.1377, 0.5801, 0.1914, 0.5645, 0.1846, 0.5811, 0.1338, 0.5664, 0.1348, 0.5811, 0.1338, 0.5645, 0.1846, 0.5508, 0.1875, 0.3428, 0.1377, 0.3867, 0.1289, 0.375, 0.1807, 0.3477, 0.1895, 0.417, 0.1816, 0.4033, 0.1777, 0.415, 0.127, 0.4287, 0.1289, 0.3877, 0.1826, 0.375, 0.1807, 0.3867, 0.1289, 0.4004, 0.1299, 0.4414, 0.1816, 0.4297, 0.1777, 0.4424, 0.127, 0.4551, 0.1289, 0.4004, 0.1299, 0.415, 0.127, 0.4033, 0.1777, 0.3877, 0.1826, 0.4834, 0.1289, 0.4697, 0.1836, 0.4561, 0.1787, 0.4697, 0.127, 0.4551, 0.1289, 0.4697, 0.127, 0.4561, 0.1787, 0.4414, 0.1816, 0.8105, 0.2363, 0.7969, 0.2363, 0.8193, 0.1836, 0.832, 0.1865, 0.8877, 0.2041, 0.8643, 0.2539, 0.8506, 0.252, 0.874, 0.2021, 0.6885, 0.21, 0.707, 0.1562, 0.7207, 0.1562, 0.7012, 0.208, 0.665, 0.1455, 0.6465, 0.1963, 0.6338, 0.1982, 0.6514, 0.1465, 0.5928, 0.1885, 0.5801, 0.1914, 0.5947, 0.1377, 0.6084, 0.1367, 0.5244, 0.1846, 0.5391, 0.1318, 0.5527, 0.1318, 0.5381, 0.1826, 0.4824, 0.1797, 0.4697, 0.1836, 0.4834, 0.1289, 0.4971, 0.1279, 0.4424, 0.127, 0.4297, 0.1777, 0.417, 0.1816, 0.4287, 0.1289, 0.2451, 0.1387, 0.03906, 0.123, 0.03906, 0.06152, 0.03906, 0.123, 0.1982, 0.2002, 0.03906, 0.1846, 0.1523, 0.2617, 0.03906, 0.2461, 0.03906, 0.1846, 0.03906, 0.2461, 0.1055, 0.3232, 0.03906, 0.3076, 0.07031, 0.3701, 0.03906, 0.3701, 0.03906, 0.3076, 0.1055, 0.3232, 0.1055, 0.3379, 0.09375, 0.3379, 0.09375, 0.3555, 0.08301, 0.3555, 0.08301, 0.3701, 0.1523, 0.2617, 0.1523, 0.2764, 0.1396, 0.2764, 0.1396, 0.293, 0.1289, 0.293, 0.1289, 0.3076, 0.1172, 0.3076, 0.1172, 0.3232, 0.1055, 0.3232, 0.03906, 0.2461, 0.1875, 0.2148, 0.1875, 0.2314, 0.1748, 0.2314, 0.1748, 0.2461, 0.1641, 0.2461, 0.1641, 0.2617, 0.1523, 0.2617, 0.03906, 0.1846, 0.1982, 0.2002, 0.1982, 0.2148, 0.2217, 0.1699, 0.2217, 0.1846, 0.21, 0.1846, 0.21, 0.2002, 0.1982, 0.2002, 0.03906, 0.123, 0.2451, 0.1387, 0.2451, 0.1533, 0.2334, 0.1533, 0.2334, 0.1699, 0.3594, 0.2129, 0.3594, 0.457, 0.2861, 0.2568, 0.2861, 0.2471, 0.3018, 0.2471, 0.3018, 0.2354, 0.3164, 0.2354, 0.3164, 0.2236, 0.332, 0.2236, 0.332, 0.2129, 0.9023, 0.1543, 0.8877, 0.2041, 0.874, 0.2021, 0.8887, 0.1484, 0.6846, 0.4453, 0.6846, 0.4189, 0.7373, 0.4189, 0.7373, 0.4453, 0.7373, 0.4453, 0.7373, 0.4189, 0.79, 0.4189, 0.79, 0.4453, 0.79, 0.4453, 0.79, 0.4189, 0.8447, 0.4189, 0.8447, 0.4453, 0.8447, 0.4453, 0.8447, 0.4189, 0.8984, 0.4189, 0.8984, 0.4453, 0.9658, 0.4453, 0.9658, 0.4189, 0.9824, 0.4189, 0.9521, 0.4453, 0.9521, 0.4189, 0.9658, 0.4189, 0.9658, 0.4453, 0.8984, 0.4453, 0.8984, 0.4189, 0.9521, 0.4189, 0.9521, 0.4453, 0.6846, 0.4189, 0.3945, 0.4189, 0.3945, 0.3916, 0.6846, 0.3916, 0.6846, 0.4453, 0.3945, 0.4453, 0.3945, 0.4189, 0.6846, 0.4189, 0.9521, 0.3916, 0.8984, 0.3916, 0.8984, 0.3652, 0.9521, 0.3652, 0.8447, 0.3916, 0.8447, 0.3652, 0.8984, 0.3652, 0.8984, 0.3916, 0.7373, 0.3916, 0.6846, 0.3916, 0.6846, 0.3652, 0.7373, 0.3652, 0.9824, 0.3916, 0.9658, 0.3916, 0.9658, 0.3652, 0.7373, 0.3916, 0.7373, 0.3652, 0.79, 0.3652, 0.79, 0.3916, 0.9658, 0.3916, 0.9521, 0.3916, 0.9521, 0.3652, 0.9658, 0.3652, 0.8447, 0.3916, 0.79, 0.3916, 0.79, 0.3652, 0.8447, 0.3652, 0.9521, 0.4189, 0.8984, 0.4189, 0.8984, 0.3916, 0.9521, 0.3916, 0.8447, 0.4189, 0.8447, 0.3916, 0.8984, 0.3916, 0.8984, 0.4189, 0.7373, 0.4189, 0.6846, 0.4189, 0.6846, 0.3916, 0.7373, 0.3916, 0.9824, 0.4189, 0.9658, 0.4189, 0.9658, 0.3916, 0.9824, 0.3916, 0.7373, 0.4189, 0.7373, 0.3916, 0.79, 0.3916, 0.79, 0.4189, 0.9658, 0.4189, 0.9521, 0.4189, 0.9521, 0.3916, 0.9658, 0.3916, 0.8447, 0.4189, 0.79, 0.4189, 0.79, 0.3916, 0.8447, 0.3916, 0.2451, 0.1387, 0.03906, 0.06152, 0.291, 0.06152, 0.291, 0.09082, 0.2803, 0.09082, 0.2803, 0.1074, 0.2676, 0.1074, 0.2676, 0.123, 0.2568, 0.123, 0.2568, 0.1387])
me_cylinder_041.materials.append(mat_texture_stairs_tall_full)
me_cylinder_041.use_remesh_fix_poles = True
me_cylinder_041.use_remesh_preserve_attributes = False
me_cylinder_041.use_mirror_vertex_groups = False
me_cylinder_041.update()

# ---- objects
ob_light = bpy.data.objects.new('Light', light_light)
ob_camera = bpy.data.objects.new('Camera', cam_camera)
ob_stairs_tall_full = bpy.data.objects.new('Stairs_Tall_Full', me_cylinder_041)

# ---- transforms, parenting, visibility, modifiers, constraints
ob_light.location = (4.076, 1.005, 5.904)
ob_light.rotation_euler = (0.6503, 0.05522, 1.866)
ob_light.lock_rotations_4d = False
ob_light.empty_display_type = 'ARROWS'
ob_light.color = (0.0, 0.0, 0.0, 0.0)
ob_light.lineart.crease_threshold = 0.0
ob_camera.location = (7.359, -6.926, 4.958)
ob_camera.rotation_euler = (1.109, 0.0, 0.8149)
ob_camera.lock_rotations_4d = False
ob_camera.empty_display_type = 'ARROWS'
ob_camera.color = (0.0, 0.0, 0.0, 0.0)
ob_camera.display_type = 'WIRE'
ob_camera.lineart.crease_threshold = 0.0
ob_stairs_tall_full.location = (0.0, 0.0, 0.0)
ob_stairs_tall_full.lineart.crease_threshold = 0.0

# ---- collection membership
col_collection.objects.link(ob_light)
col_collection.objects.link(ob_camera)
col_collection.objects.link(ob_stairs_tall_full)

# ---- scene / render settings (as saved in the file)
scene.camera = ob_camera
scene.frame_start = 1; scene.frame_end = 250; scene.frame_set(1)
scene.render.engine = 'BLENDER_EEVEE_NEXT'
scene.cycles.use_denoising = False
scene.cycles.samples = 128
scene.cycles.sampling_pattern = 'TABULATED_SOBOL'
scene.cycles.use_adaptive_sampling = False
scene.cycles.use_light_tree = False
scene.view_settings.view_transform = 'Filmic'
bpy.context.view_layer.update()
